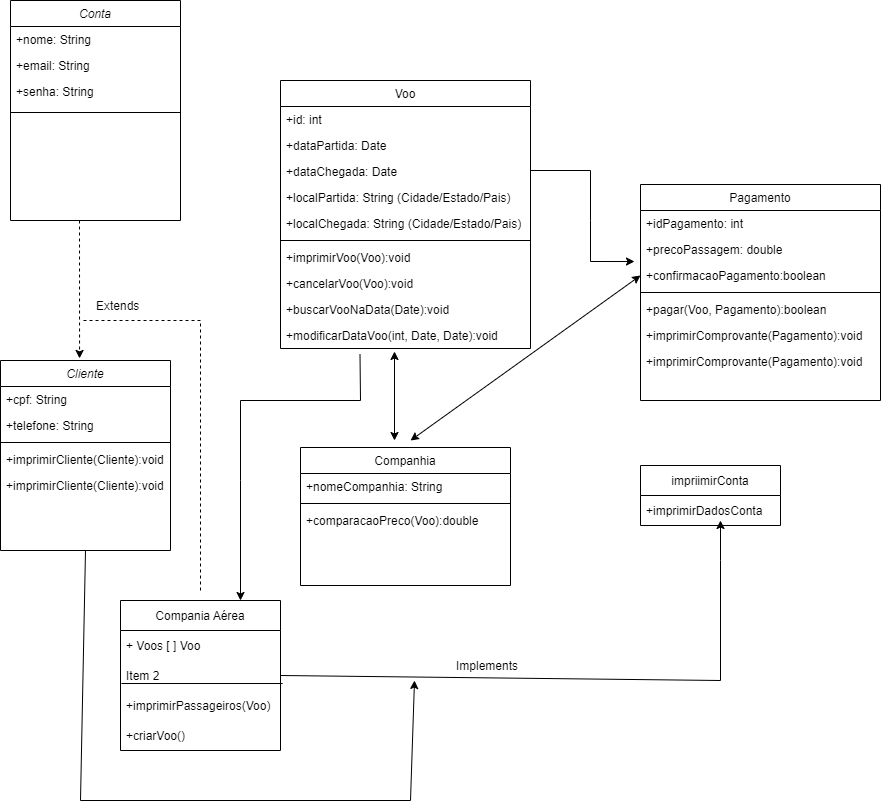

The diagram above was exported from draw.io. Its source (the exported page's mxGraphModel, read from the mxfile embedded in the PNG):
<mxGraphModel dx="1239" dy="689" grid="1" gridSize="10" guides="1" tooltips="1" connect="1" arrows="1" fold="1" page="1" pageScale="1" pageWidth="827" pageHeight="1169" math="0" shadow="0">
  <root>
    <mxCell id="WIyWlLk6GJQsqaUBKTNV-0" />
    <mxCell id="WIyWlLk6GJQsqaUBKTNV-1" parent="WIyWlLk6GJQsqaUBKTNV-0" />
    <mxCell id="zkfFHV4jXpPFQw0GAbJ--0" value="Conta" style="swimlane;fontStyle=2;align=center;verticalAlign=top;childLayout=stackLayout;horizontal=1;startSize=26;horizontalStack=0;resizeParent=1;resizeLast=0;collapsible=1;marginBottom=0;rounded=0;shadow=0;strokeWidth=1;" parent="WIyWlLk6GJQsqaUBKTNV-1" vertex="1">
      <mxGeometry x="10" width="170" height="220" as="geometry">
        <mxRectangle x="230" y="140" width="160" height="26" as="alternateBounds" />
      </mxGeometry>
    </mxCell>
    <mxCell id="zkfFHV4jXpPFQw0GAbJ--1" value="+nome: String" style="text;align=left;verticalAlign=top;spacingLeft=4;spacingRight=4;overflow=hidden;rotatable=0;points=[[0,0.5],[1,0.5]];portConstraint=eastwest;" parent="zkfFHV4jXpPFQw0GAbJ--0" vertex="1">
      <mxGeometry y="26" width="170" height="26" as="geometry" />
    </mxCell>
    <mxCell id="zkfFHV4jXpPFQw0GAbJ--3" value="+email: String" style="text;align=left;verticalAlign=top;spacingLeft=4;spacingRight=4;overflow=hidden;rotatable=0;points=[[0,0.5],[1,0.5]];portConstraint=eastwest;rounded=0;shadow=0;html=0;" parent="zkfFHV4jXpPFQw0GAbJ--0" vertex="1">
      <mxGeometry y="52" width="170" height="26" as="geometry" />
    </mxCell>
    <mxCell id="loZbhLyJ7XD1B6mDgNt3-11" value="+senha: String" style="text;align=left;verticalAlign=top;spacingLeft=4;spacingRight=4;overflow=hidden;rotatable=0;points=[[0,0.5],[1,0.5]];portConstraint=eastwest;rounded=0;shadow=0;html=0;" vertex="1" parent="zkfFHV4jXpPFQw0GAbJ--0">
      <mxGeometry y="78" width="170" height="26" as="geometry" />
    </mxCell>
    <mxCell id="zkfFHV4jXpPFQw0GAbJ--4" value="" style="line;html=1;strokeWidth=1;align=left;verticalAlign=middle;spacingTop=-1;spacingLeft=3;spacingRight=3;rotatable=0;labelPosition=right;points=[];portConstraint=eastwest;" parent="zkfFHV4jXpPFQw0GAbJ--0" vertex="1">
      <mxGeometry y="104" width="170" height="16" as="geometry" />
    </mxCell>
    <mxCell id="zkfFHV4jXpPFQw0GAbJ--6" value="Companhia" style="swimlane;fontStyle=0;align=center;verticalAlign=top;childLayout=stackLayout;horizontal=1;startSize=26;horizontalStack=0;resizeParent=1;resizeLast=0;collapsible=1;marginBottom=0;rounded=0;shadow=0;strokeWidth=1;" parent="WIyWlLk6GJQsqaUBKTNV-1" vertex="1">
      <mxGeometry x="300" y="447" width="210" height="138" as="geometry">
        <mxRectangle x="130" y="380" width="160" height="26" as="alternateBounds" />
      </mxGeometry>
    </mxCell>
    <mxCell id="ZlDhyrmv5YVxqLl4bXjW-12" value="+nomeCompanhia: String" style="text;align=left;verticalAlign=top;spacingLeft=4;spacingRight=4;overflow=hidden;rotatable=0;points=[[0,0.5],[1,0.5]];portConstraint=eastwest;" parent="zkfFHV4jXpPFQw0GAbJ--6" vertex="1">
      <mxGeometry y="26" width="210" height="26" as="geometry" />
    </mxCell>
    <mxCell id="zkfFHV4jXpPFQw0GAbJ--9" value="" style="line;html=1;strokeWidth=1;align=left;verticalAlign=middle;spacingTop=-1;spacingLeft=3;spacingRight=3;rotatable=0;labelPosition=right;points=[];portConstraint=eastwest;" parent="zkfFHV4jXpPFQw0GAbJ--6" vertex="1">
      <mxGeometry y="52" width="210" height="8" as="geometry" />
    </mxCell>
    <mxCell id="ZlDhyrmv5YVxqLl4bXjW-13" value="+comparacaoPreco(Voo):double" style="text;align=left;verticalAlign=top;spacingLeft=4;spacingRight=4;overflow=hidden;rotatable=0;points=[[0,0.5],[1,0.5]];portConstraint=eastwest;" parent="zkfFHV4jXpPFQw0GAbJ--6" vertex="1">
      <mxGeometry y="60" width="210" height="26" as="geometry" />
    </mxCell>
    <mxCell id="zkfFHV4jXpPFQw0GAbJ--13" value="Voo" style="swimlane;fontStyle=0;align=center;verticalAlign=top;childLayout=stackLayout;horizontal=1;startSize=26;horizontalStack=0;resizeParent=1;resizeLast=0;collapsible=1;marginBottom=0;rounded=0;shadow=0;strokeWidth=1;" parent="WIyWlLk6GJQsqaUBKTNV-1" vertex="1">
      <mxGeometry x="280" y="80" width="250" height="268" as="geometry">
        <mxRectangle x="340" y="380" width="170" height="26" as="alternateBounds" />
      </mxGeometry>
    </mxCell>
    <mxCell id="zkfFHV4jXpPFQw0GAbJ--14" value="+id: int" style="text;align=left;verticalAlign=top;spacingLeft=4;spacingRight=4;overflow=hidden;rotatable=0;points=[[0,0.5],[1,0.5]];portConstraint=eastwest;" parent="zkfFHV4jXpPFQw0GAbJ--13" vertex="1">
      <mxGeometry y="26" width="250" height="26" as="geometry" />
    </mxCell>
    <mxCell id="ZlDhyrmv5YVxqLl4bXjW-4" value="+dataPartida: Date" style="text;align=left;verticalAlign=top;spacingLeft=4;spacingRight=4;overflow=hidden;rotatable=0;points=[[0,0.5],[1,0.5]];portConstraint=eastwest;" parent="zkfFHV4jXpPFQw0GAbJ--13" vertex="1">
      <mxGeometry y="52" width="250" height="26" as="geometry" />
    </mxCell>
    <mxCell id="ZlDhyrmv5YVxqLl4bXjW-6" value="+dataChegada: Date" style="text;align=left;verticalAlign=top;spacingLeft=4;spacingRight=4;overflow=hidden;rotatable=0;points=[[0,0.5],[1,0.5]];portConstraint=eastwest;" parent="zkfFHV4jXpPFQw0GAbJ--13" vertex="1">
      <mxGeometry y="78" width="250" height="26" as="geometry" />
    </mxCell>
    <mxCell id="ZlDhyrmv5YVxqLl4bXjW-5" value="+localPartida: String (Cidade/Estado/Pais)" style="text;align=left;verticalAlign=top;spacingLeft=4;spacingRight=4;overflow=hidden;rotatable=0;points=[[0,0.5],[1,0.5]];portConstraint=eastwest;" parent="zkfFHV4jXpPFQw0GAbJ--13" vertex="1">
      <mxGeometry y="104" width="250" height="26" as="geometry" />
    </mxCell>
    <mxCell id="ZlDhyrmv5YVxqLl4bXjW-7" value="+localChegada: String (Cidade/Estado/Pais)" style="text;align=left;verticalAlign=top;spacingLeft=4;spacingRight=4;overflow=hidden;rotatable=0;points=[[0,0.5],[1,0.5]];portConstraint=eastwest;" parent="zkfFHV4jXpPFQw0GAbJ--13" vertex="1">
      <mxGeometry y="130" width="250" height="26" as="geometry" />
    </mxCell>
    <mxCell id="zkfFHV4jXpPFQw0GAbJ--15" value="" style="line;html=1;strokeWidth=1;align=left;verticalAlign=middle;spacingTop=-1;spacingLeft=3;spacingRight=3;rotatable=0;labelPosition=right;points=[];portConstraint=eastwest;" parent="zkfFHV4jXpPFQw0GAbJ--13" vertex="1">
      <mxGeometry y="156" width="250" height="8" as="geometry" />
    </mxCell>
    <mxCell id="zkfFHV4jXpPFQw0GAbJ--18" value="+imprimirVoo(Voo):void" style="text;align=left;verticalAlign=top;spacingLeft=4;spacingRight=4;overflow=hidden;rotatable=0;points=[[0,0.5],[1,0.5]];portConstraint=eastwest;" parent="zkfFHV4jXpPFQw0GAbJ--13" vertex="1">
      <mxGeometry y="164" width="250" height="26" as="geometry" />
    </mxCell>
    <mxCell id="ZlDhyrmv5YVxqLl4bXjW-8" value="+cancelarVoo(Voo):void" style="text;align=left;verticalAlign=top;spacingLeft=4;spacingRight=4;overflow=hidden;rotatable=0;points=[[0,0.5],[1,0.5]];portConstraint=eastwest;" parent="zkfFHV4jXpPFQw0GAbJ--13" vertex="1">
      <mxGeometry y="190" width="250" height="26" as="geometry" />
    </mxCell>
    <mxCell id="ZlDhyrmv5YVxqLl4bXjW-9" value="+buscarVooNaData(Date):void" style="text;align=left;verticalAlign=top;spacingLeft=4;spacingRight=4;overflow=hidden;rotatable=0;points=[[0,0.5],[1,0.5]];portConstraint=eastwest;" parent="zkfFHV4jXpPFQw0GAbJ--13" vertex="1">
      <mxGeometry y="216" width="250" height="26" as="geometry" />
    </mxCell>
    <mxCell id="ZlDhyrmv5YVxqLl4bXjW-10" value="+modificarDataVoo(int, Date, Date):void" style="text;align=left;verticalAlign=top;spacingLeft=4;spacingRight=4;overflow=hidden;rotatable=0;points=[[0,0.5],[1,0.5]];portConstraint=eastwest;" parent="zkfFHV4jXpPFQw0GAbJ--13" vertex="1">
      <mxGeometry y="242" width="250" height="26" as="geometry" />
    </mxCell>
    <mxCell id="zkfFHV4jXpPFQw0GAbJ--17" value="Pagamento" style="swimlane;fontStyle=0;align=center;verticalAlign=top;childLayout=stackLayout;horizontal=1;startSize=26;horizontalStack=0;resizeParent=1;resizeLast=0;collapsible=1;marginBottom=0;rounded=0;shadow=0;strokeWidth=1;" parent="WIyWlLk6GJQsqaUBKTNV-1" vertex="1">
      <mxGeometry x="640" y="184" width="240" height="216" as="geometry">
        <mxRectangle x="550" y="140" width="160" height="26" as="alternateBounds" />
      </mxGeometry>
    </mxCell>
    <mxCell id="zkfFHV4jXpPFQw0GAbJ--19" value="+idPagamento: int" style="text;align=left;verticalAlign=top;spacingLeft=4;spacingRight=4;overflow=hidden;rotatable=0;points=[[0,0.5],[1,0.5]];portConstraint=eastwest;rounded=0;shadow=0;html=0;" parent="zkfFHV4jXpPFQw0GAbJ--17" vertex="1">
      <mxGeometry y="26" width="240" height="26" as="geometry" />
    </mxCell>
    <mxCell id="zkfFHV4jXpPFQw0GAbJ--20" value="+precoPassagem: double" style="text;align=left;verticalAlign=top;spacingLeft=4;spacingRight=4;overflow=hidden;rotatable=0;points=[[0,0.5],[1,0.5]];portConstraint=eastwest;rounded=0;shadow=0;html=0;" parent="zkfFHV4jXpPFQw0GAbJ--17" vertex="1">
      <mxGeometry y="52" width="240" height="26" as="geometry" />
    </mxCell>
    <mxCell id="zkfFHV4jXpPFQw0GAbJ--21" value="+confirmacaoPagamento:boolean" style="text;align=left;verticalAlign=top;spacingLeft=4;spacingRight=4;overflow=hidden;rotatable=0;points=[[0,0.5],[1,0.5]];portConstraint=eastwest;rounded=0;shadow=0;html=0;" parent="zkfFHV4jXpPFQw0GAbJ--17" vertex="1">
      <mxGeometry y="78" width="240" height="26" as="geometry" />
    </mxCell>
    <mxCell id="zkfFHV4jXpPFQw0GAbJ--23" value="" style="line;html=1;strokeWidth=1;align=left;verticalAlign=middle;spacingTop=-1;spacingLeft=3;spacingRight=3;rotatable=0;labelPosition=right;points=[];portConstraint=eastwest;" parent="zkfFHV4jXpPFQw0GAbJ--17" vertex="1">
      <mxGeometry y="104" width="240" height="8" as="geometry" />
    </mxCell>
    <mxCell id="zkfFHV4jXpPFQw0GAbJ--24" value="+pagar(Voo, Pagamento):boolean" style="text;align=left;verticalAlign=top;spacingLeft=4;spacingRight=4;overflow=hidden;rotatable=0;points=[[0,0.5],[1,0.5]];portConstraint=eastwest;" parent="zkfFHV4jXpPFQw0GAbJ--17" vertex="1">
      <mxGeometry y="112" width="240" height="26" as="geometry" />
    </mxCell>
    <mxCell id="zkfFHV4jXpPFQw0GAbJ--25" value="+imprimirComprovante(Pagamento):void" style="text;align=left;verticalAlign=top;spacingLeft=4;spacingRight=4;overflow=hidden;rotatable=0;points=[[0,0.5],[1,0.5]];portConstraint=eastwest;" parent="zkfFHV4jXpPFQw0GAbJ--17" vertex="1">
      <mxGeometry y="138" width="240" height="26" as="geometry" />
    </mxCell>
    <mxCell id="ZlDhyrmv5YVxqLl4bXjW-11" value="+imprimirComprovante(Pagamento):void" style="text;align=left;verticalAlign=top;spacingLeft=4;spacingRight=4;overflow=hidden;rotatable=0;points=[[0,0.5],[1,0.5]];portConstraint=eastwest;" parent="zkfFHV4jXpPFQw0GAbJ--17" vertex="1">
      <mxGeometry y="164" width="240" height="26" as="geometry" />
    </mxCell>
    <mxCell id="ZlDhyrmv5YVxqLl4bXjW-1" value="" style="endArrow=classic;html=1;rounded=0;entryX=-0.025;entryY=0.962;entryDx=0;entryDy=0;entryPerimeter=0;" parent="WIyWlLk6GJQsqaUBKTNV-1" target="zkfFHV4jXpPFQw0GAbJ--20" edge="1">
      <mxGeometry width="50" height="50" relative="1" as="geometry">
        <mxPoint x="530" y="170" as="sourcePoint" />
        <mxPoint x="516.96" y="60.00999999999999" as="targetPoint" />
        <Array as="points">
          <mxPoint x="590" y="170" />
          <mxPoint x="590" y="220" />
          <mxPoint x="590" y="261" />
        </Array>
      </mxGeometry>
    </mxCell>
    <mxCell id="ZlDhyrmv5YVxqLl4bXjW-14" value="" style="endArrow=classic;startArrow=classic;html=1;rounded=0;entryX=0.456;entryY=1.115;entryDx=0;entryDy=0;entryPerimeter=0;" parent="WIyWlLk6GJQsqaUBKTNV-1" target="ZlDhyrmv5YVxqLl4bXjW-10" edge="1">
      <mxGeometry width="50" height="50" relative="1" as="geometry">
        <mxPoint x="394" y="440" as="sourcePoint" />
        <mxPoint x="440" y="410" as="targetPoint" />
      </mxGeometry>
    </mxCell>
    <mxCell id="ZlDhyrmv5YVxqLl4bXjW-15" value="" style="endArrow=classic;startArrow=classic;html=1;rounded=0;entryX=0;entryY=0.5;entryDx=0;entryDy=0;" parent="WIyWlLk6GJQsqaUBKTNV-1" target="zkfFHV4jXpPFQw0GAbJ--21" edge="1">
      <mxGeometry width="50" height="50" relative="1" as="geometry">
        <mxPoint x="410" y="440" as="sourcePoint" />
        <mxPoint x="440" y="410" as="targetPoint" />
        <Array as="points" />
      </mxGeometry>
    </mxCell>
    <mxCell id="loZbhLyJ7XD1B6mDgNt3-0" value="Cliente" style="swimlane;fontStyle=2;align=center;verticalAlign=top;childLayout=stackLayout;horizontal=1;startSize=26;horizontalStack=0;resizeParent=1;resizeLast=0;collapsible=1;marginBottom=0;rounded=0;shadow=0;strokeWidth=1;" vertex="1" parent="WIyWlLk6GJQsqaUBKTNV-1">
      <mxGeometry y="360" width="170" height="190" as="geometry">
        <mxRectangle x="230" y="140" width="160" height="26" as="alternateBounds" />
      </mxGeometry>
    </mxCell>
    <mxCell id="loZbhLyJ7XD1B6mDgNt3-48" value="+cpf: String" style="text;align=left;verticalAlign=top;spacingLeft=4;spacingRight=4;overflow=hidden;rotatable=0;points=[[0,0.5],[1,0.5]];portConstraint=eastwest;rounded=0;shadow=0;html=0;" vertex="1" parent="loZbhLyJ7XD1B6mDgNt3-0">
      <mxGeometry y="26" width="170" height="26" as="geometry" />
    </mxCell>
    <mxCell id="ZlDhyrmv5YVxqLl4bXjW-2" value="+telefone: String" style="text;align=left;verticalAlign=top;spacingLeft=4;spacingRight=4;overflow=hidden;rotatable=0;points=[[0,0.5],[1,0.5]];portConstraint=eastwest;rounded=0;shadow=0;html=0;" parent="loZbhLyJ7XD1B6mDgNt3-0" vertex="1">
      <mxGeometry y="52" width="170" height="26" as="geometry" />
    </mxCell>
    <mxCell id="loZbhLyJ7XD1B6mDgNt3-5" value="" style="line;html=1;strokeWidth=1;align=left;verticalAlign=middle;spacingTop=-1;spacingLeft=3;spacingRight=3;rotatable=0;labelPosition=right;points=[];portConstraint=eastwest;" vertex="1" parent="loZbhLyJ7XD1B6mDgNt3-0">
      <mxGeometry y="78" width="170" height="8" as="geometry" />
    </mxCell>
    <mxCell id="loZbhLyJ7XD1B6mDgNt3-6" value="+imprimirCliente(Cliente):void" style="text;align=left;verticalAlign=top;spacingLeft=4;spacingRight=4;overflow=hidden;rotatable=0;points=[[0,0.5],[1,0.5]];portConstraint=eastwest;" vertex="1" parent="loZbhLyJ7XD1B6mDgNt3-0">
      <mxGeometry y="86" width="170" height="26" as="geometry" />
    </mxCell>
    <mxCell id="loZbhLyJ7XD1B6mDgNt3-7" value="+imprimirCliente(Cliente):void" style="text;align=left;verticalAlign=top;spacingLeft=4;spacingRight=4;overflow=hidden;rotatable=0;points=[[0,0.5],[1,0.5]];portConstraint=eastwest;" vertex="1" parent="loZbhLyJ7XD1B6mDgNt3-0">
      <mxGeometry y="112" width="170" height="26" as="geometry" />
    </mxCell>
    <mxCell id="loZbhLyJ7XD1B6mDgNt3-38" value="" style="endArrow=classic;html=1;rounded=0;dashed=1;entryX=0.465;entryY=-0.011;entryDx=0;entryDy=0;entryPerimeter=0;" edge="1" parent="WIyWlLk6GJQsqaUBKTNV-1" target="loZbhLyJ7XD1B6mDgNt3-0">
      <mxGeometry relative="1" as="geometry">
        <mxPoint x="79" y="220" as="sourcePoint" />
        <mxPoint x="500" y="350" as="targetPoint" />
        <Array as="points" />
      </mxGeometry>
    </mxCell>
    <mxCell id="loZbhLyJ7XD1B6mDgNt3-41" value="" style="endArrow=none;dashed=1;html=1;strokeWidth=1;rounded=0;exitX=0.8;exitY=0.025;exitDx=0;exitDy=0;exitPerimeter=0;" edge="1" parent="WIyWlLk6GJQsqaUBKTNV-1">
      <mxGeometry width="50" height="50" relative="1" as="geometry">
        <mxPoint x="200" y="590" as="sourcePoint" />
        <mxPoint x="80" y="320" as="targetPoint" />
        <Array as="points">
          <mxPoint x="200" y="320" />
        </Array>
      </mxGeometry>
    </mxCell>
    <mxCell id="loZbhLyJ7XD1B6mDgNt3-42" value="Compania Aérea" style="swimlane;fontStyle=0;childLayout=stackLayout;horizontal=1;startSize=30;horizontalStack=0;resizeParent=1;resizeParentMax=0;resizeLast=0;collapsible=1;marginBottom=0;" vertex="1" parent="WIyWlLk6GJQsqaUBKTNV-1">
      <mxGeometry x="120" y="600" width="160" height="150" as="geometry" />
    </mxCell>
    <mxCell id="loZbhLyJ7XD1B6mDgNt3-43" value="+ Voos [ ] Voo" style="text;strokeColor=none;fillColor=none;align=left;verticalAlign=middle;spacingLeft=4;spacingRight=4;overflow=hidden;points=[[0,0.5],[1,0.5]];portConstraint=eastwest;rotatable=0;dashed=1;" vertex="1" parent="loZbhLyJ7XD1B6mDgNt3-42">
      <mxGeometry y="30" width="160" height="30" as="geometry" />
    </mxCell>
    <mxCell id="loZbhLyJ7XD1B6mDgNt3-44" value="Item 2" style="text;strokeColor=none;fillColor=none;align=left;verticalAlign=middle;spacingLeft=4;spacingRight=4;overflow=hidden;points=[[0,0.5],[1,0.5]];portConstraint=eastwest;rotatable=0;dashed=1;" vertex="1" parent="loZbhLyJ7XD1B6mDgNt3-42">
      <mxGeometry y="60" width="160" height="30" as="geometry" />
    </mxCell>
    <mxCell id="loZbhLyJ7XD1B6mDgNt3-50" value="+imprimirPassageiros(Voo)" style="text;strokeColor=none;fillColor=none;align=left;verticalAlign=middle;spacingLeft=4;spacingRight=4;overflow=hidden;points=[[0,0.5],[1,0.5]];portConstraint=eastwest;rotatable=0;dashed=1;" vertex="1" parent="loZbhLyJ7XD1B6mDgNt3-42">
      <mxGeometry y="90" width="160" height="30" as="geometry" />
    </mxCell>
    <mxCell id="loZbhLyJ7XD1B6mDgNt3-45" value="+criarVoo()" style="text;strokeColor=none;fillColor=none;align=left;verticalAlign=middle;spacingLeft=4;spacingRight=4;overflow=hidden;points=[[0,0.5],[1,0.5]];portConstraint=eastwest;rotatable=0;dashed=1;" vertex="1" parent="loZbhLyJ7XD1B6mDgNt3-42">
      <mxGeometry y="120" width="160" height="30" as="geometry" />
    </mxCell>
    <mxCell id="loZbhLyJ7XD1B6mDgNt3-46" value="" style="endArrow=none;html=1;rounded=0;entryX=1.013;entryY=0.767;entryDx=0;entryDy=0;entryPerimeter=0;exitX=0.006;exitY=0.767;exitDx=0;exitDy=0;exitPerimeter=0;" edge="1" parent="loZbhLyJ7XD1B6mDgNt3-42" source="loZbhLyJ7XD1B6mDgNt3-44" target="loZbhLyJ7XD1B6mDgNt3-44">
      <mxGeometry width="50" height="50" relative="1" as="geometry">
        <mxPoint x="380" y="-10" as="sourcePoint" />
        <mxPoint x="430" y="-60" as="targetPoint" />
      </mxGeometry>
    </mxCell>
    <mxCell id="loZbhLyJ7XD1B6mDgNt3-49" value="" style="endArrow=classic;html=1;rounded=0;exitX=0.318;exitY=1.225;exitDx=0;exitDy=0;exitPerimeter=0;entryX=0.75;entryY=0;entryDx=0;entryDy=0;" edge="1" parent="WIyWlLk6GJQsqaUBKTNV-1" source="ZlDhyrmv5YVxqLl4bXjW-10" target="loZbhLyJ7XD1B6mDgNt3-42">
      <mxGeometry width="50" height="50" relative="1" as="geometry">
        <mxPoint x="490" y="460" as="sourcePoint" />
        <mxPoint x="280" y="420" as="targetPoint" />
        <Array as="points">
          <mxPoint x="360" y="400" />
          <mxPoint x="240" y="400" />
          <mxPoint x="240" y="480" />
        </Array>
      </mxGeometry>
    </mxCell>
    <mxCell id="loZbhLyJ7XD1B6mDgNt3-51" value="impriimirConta" style="swimlane;fontStyle=0;childLayout=stackLayout;horizontal=1;startSize=30;horizontalStack=0;resizeParent=1;resizeParentMax=0;resizeLast=0;collapsible=1;marginBottom=0;" vertex="1" parent="WIyWlLk6GJQsqaUBKTNV-1">
      <mxGeometry x="640" y="465" width="140" height="60" as="geometry" />
    </mxCell>
    <mxCell id="loZbhLyJ7XD1B6mDgNt3-52" value="+imprimirDadosConta" style="text;strokeColor=none;fillColor=none;align=left;verticalAlign=middle;spacingLeft=4;spacingRight=4;overflow=hidden;points=[[0,0.5],[1,0.5]];portConstraint=eastwest;rotatable=0;dashed=1;" vertex="1" parent="loZbhLyJ7XD1B6mDgNt3-51">
      <mxGeometry y="30" width="140" height="30" as="geometry" />
    </mxCell>
    <mxCell id="loZbhLyJ7XD1B6mDgNt3-56" value="Implements" style="text;strokeColor=none;fillColor=none;align=left;verticalAlign=middle;spacingLeft=4;spacingRight=4;overflow=hidden;points=[[0,0.5],[1,0.5]];portConstraint=eastwest;rotatable=0;" vertex="1" parent="WIyWlLk6GJQsqaUBKTNV-1">
      <mxGeometry x="450" y="650" width="80" height="30" as="geometry" />
    </mxCell>
    <mxCell id="loZbhLyJ7XD1B6mDgNt3-59" value="Extends" style="text;strokeColor=none;fillColor=none;align=left;verticalAlign=middle;spacingLeft=4;spacingRight=4;overflow=hidden;points=[[0,0.5],[1,0.5]];portConstraint=eastwest;rotatable=0;" vertex="1" parent="WIyWlLk6GJQsqaUBKTNV-1">
      <mxGeometry x="90" y="290" width="80" height="30" as="geometry" />
    </mxCell>
    <mxCell id="loZbhLyJ7XD1B6mDgNt3-63" value="" style="endArrow=classic;html=1;rounded=0;strokeWidth=1;exitX=0.5;exitY=1;exitDx=0;exitDy=0;" edge="1" parent="WIyWlLk6GJQsqaUBKTNV-1" source="loZbhLyJ7XD1B6mDgNt3-0">
      <mxGeometry width="50" height="50" relative="1" as="geometry">
        <mxPoint x="80" y="760" as="sourcePoint" />
        <mxPoint x="414" y="680" as="targetPoint" />
        <Array as="points">
          <mxPoint x="80" y="800" />
          <mxPoint x="410" y="800" />
        </Array>
      </mxGeometry>
    </mxCell>
    <mxCell id="loZbhLyJ7XD1B6mDgNt3-64" value="" style="endArrow=classic;html=1;rounded=0;strokeWidth=1;exitX=1;exitY=0.5;exitDx=0;exitDy=0;" edge="1" parent="WIyWlLk6GJQsqaUBKTNV-1" source="loZbhLyJ7XD1B6mDgNt3-44">
      <mxGeometry width="50" height="50" relative="1" as="geometry">
        <mxPoint x="260" y="640" as="sourcePoint" />
        <mxPoint x="720" y="520" as="targetPoint" />
        <Array as="points">
          <mxPoint x="720" y="680" />
          <mxPoint x="720" y="560" />
        </Array>
      </mxGeometry>
    </mxCell>
  </root>
</mxGraphModel>